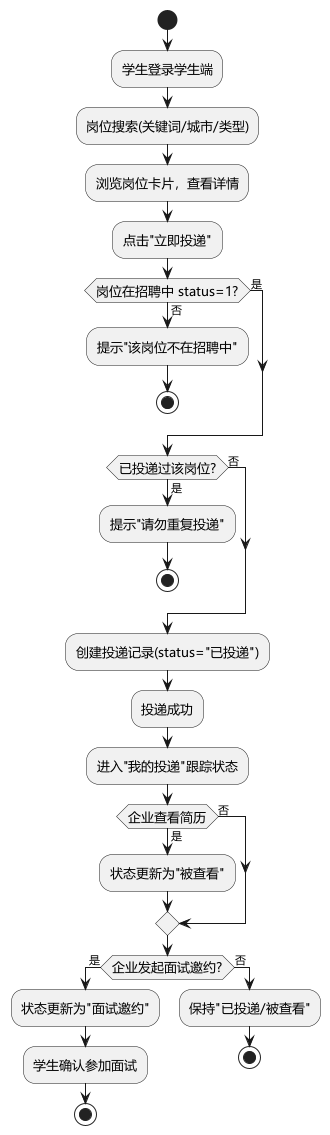

The diagram above was rendered by PlantUML. Its source (embedded in the PNG):
@startuml 学生投递活动图
skinparam defaultFontName "Microsoft YaHei"
skinparam activityDiamondFontSize 13
skinparam activityFontSize 13
skinparam defaultTextAlignment center

start
:学生登录学生端;
:岗位搜索(关键词/城市/类型);
:浏览岗位卡片，查看详情;
:点击"立即投递";
if (岗位在招聘中 status=1?) then (否)
  :提示"该岗位不在招聘中";
  stop
else (是)
endif
if (已投递过该岗位?) then (是)
  :提示"请勿重复投递";
  stop
else (否)
endif
:创建投递记录(status="已投递");
:投递成功;
:进入"我的投递"跟踪状态;
if (企业查看简历) then (是)
  :状态更新为"被查看";
else (否)
endif
if (企业发起面试邀约?) then (是)
  :状态更新为"面试邀约";
  :学生确认参加面试;
  stop
else (否)
  :保持"已投递/被查看";
  stop
endif
@enduml